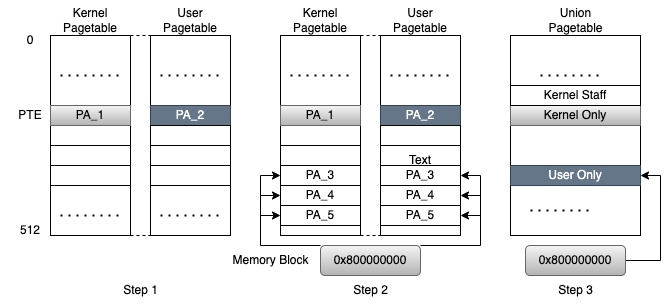

The diagram above was exported from draw.io. Its source (the exported page's mxGraphModel, read from the mxfile embedded in the PNG):
<mxGraphModel dx="866" dy="592" grid="1" gridSize="10" guides="1" tooltips="1" connect="1" arrows="1" fold="1" page="1" pageScale="1" pageWidth="827" pageHeight="1169" math="0" shadow="0">
  <root>
    <mxCell id="0" />
    <mxCell id="1" parent="0" />
    <mxCell id="hkIZ9eF2PCazMV5EBOUz-4" value="" style="rounded=0;whiteSpace=wrap;html=1;" vertex="1" parent="1">
      <mxGeometry x="80" y="80" width="80" height="200" as="geometry" />
    </mxCell>
    <mxCell id="hkIZ9eF2PCazMV5EBOUz-6" value="" style="rounded=0;whiteSpace=wrap;html=1;" vertex="1" parent="1">
      <mxGeometry x="80" y="190" width="80" height="20" as="geometry" />
    </mxCell>
    <mxCell id="hkIZ9eF2PCazMV5EBOUz-7" value="0" style="text;html=1;strokeColor=none;fillColor=none;align=center;verticalAlign=middle;whiteSpace=wrap;rounded=0;" vertex="1" parent="1">
      <mxGeometry x="30" y="70" width="60" height="30" as="geometry" />
    </mxCell>
    <mxCell id="hkIZ9eF2PCazMV5EBOUz-8" value="512" style="text;html=1;strokeColor=none;fillColor=none;align=center;verticalAlign=middle;whiteSpace=wrap;rounded=0;" vertex="1" parent="1">
      <mxGeometry x="30" y="260" width="60" height="30" as="geometry" />
    </mxCell>
    <mxCell id="hkIZ9eF2PCazMV5EBOUz-9" value="Kernel Pagetable" style="text;html=1;strokeColor=none;fillColor=none;align=center;verticalAlign=middle;whiteSpace=wrap;rounded=0;" vertex="1" parent="1">
      <mxGeometry x="90" y="50" width="60" height="30" as="geometry" />
    </mxCell>
    <mxCell id="hkIZ9eF2PCazMV5EBOUz-10" value="" style="rounded=0;whiteSpace=wrap;html=1;" vertex="1" parent="1">
      <mxGeometry x="180" y="80" width="80" height="200" as="geometry" />
    </mxCell>
    <mxCell id="hkIZ9eF2PCazMV5EBOUz-12" value="User Pagetable" style="text;html=1;strokeColor=none;fillColor=none;align=center;verticalAlign=middle;whiteSpace=wrap;rounded=0;" vertex="1" parent="1">
      <mxGeometry x="190" y="50" width="60" height="30" as="geometry" />
    </mxCell>
    <mxCell id="hkIZ9eF2PCazMV5EBOUz-13" value="" style="endArrow=none;dashed=1;html=1;rounded=0;entryX=0;entryY=0;entryDx=0;entryDy=0;" edge="1" parent="1" target="hkIZ9eF2PCazMV5EBOUz-10">
      <mxGeometry width="50" height="50" relative="1" as="geometry">
        <mxPoint x="160" y="80" as="sourcePoint" />
        <mxPoint x="210" y="30" as="targetPoint" />
      </mxGeometry>
    </mxCell>
    <mxCell id="hkIZ9eF2PCazMV5EBOUz-14" value="" style="endArrow=none;dashed=1;html=1;rounded=0;entryX=0;entryY=1;entryDx=0;entryDy=0;" edge="1" parent="1" target="hkIZ9eF2PCazMV5EBOUz-10">
      <mxGeometry width="50" height="50" relative="1" as="geometry">
        <mxPoint x="160" y="280" as="sourcePoint" />
        <mxPoint x="210" y="230" as="targetPoint" />
      </mxGeometry>
    </mxCell>
    <mxCell id="hkIZ9eF2PCazMV5EBOUz-15" value="" style="rounded=0;whiteSpace=wrap;html=1;" vertex="1" parent="1">
      <mxGeometry x="80" y="170" width="80" height="20" as="geometry" />
    </mxCell>
    <mxCell id="hkIZ9eF2PCazMV5EBOUz-16" value="" style="rounded=0;whiteSpace=wrap;html=1;" vertex="1" parent="1">
      <mxGeometry x="80" y="210" width="80" height="20" as="geometry" />
    </mxCell>
    <mxCell id="hkIZ9eF2PCazMV5EBOUz-17" value="PA_1" style="rounded=0;whiteSpace=wrap;html=1;fillColor=#f5f5f5;gradientColor=#b3b3b3;strokeColor=#666666;" vertex="1" parent="1">
      <mxGeometry x="80" y="150" width="80" height="20" as="geometry" />
    </mxCell>
    <mxCell id="hkIZ9eF2PCazMV5EBOUz-18" value="" style="endArrow=none;dashed=1;html=1;dashPattern=1 3;strokeWidth=2;rounded=0;" edge="1" parent="1">
      <mxGeometry width="50" height="50" relative="1" as="geometry">
        <mxPoint x="90" y="120" as="sourcePoint" />
        <mxPoint x="150" y="120" as="targetPoint" />
      </mxGeometry>
    </mxCell>
    <mxCell id="hkIZ9eF2PCazMV5EBOUz-19" value="" style="endArrow=none;dashed=1;html=1;dashPattern=1 3;strokeWidth=2;rounded=0;" edge="1" parent="1">
      <mxGeometry width="50" height="50" relative="1" as="geometry">
        <mxPoint x="90" y="260" as="sourcePoint" />
        <mxPoint x="150" y="260" as="targetPoint" />
      </mxGeometry>
    </mxCell>
    <mxCell id="hkIZ9eF2PCazMV5EBOUz-20" value="PA_2" style="rounded=0;whiteSpace=wrap;html=1;fillColor=#647687;strokeColor=#314354;fontColor=#ffffff;" vertex="1" parent="1">
      <mxGeometry x="180" y="150" width="80" height="20" as="geometry" />
    </mxCell>
    <mxCell id="hkIZ9eF2PCazMV5EBOUz-21" value="" style="rounded=0;whiteSpace=wrap;html=1;" vertex="1" parent="1">
      <mxGeometry x="180" y="170" width="80" height="20" as="geometry" />
    </mxCell>
    <mxCell id="hkIZ9eF2PCazMV5EBOUz-22" value="" style="rounded=0;whiteSpace=wrap;html=1;" vertex="1" parent="1">
      <mxGeometry x="180" y="190" width="80" height="20" as="geometry" />
    </mxCell>
    <mxCell id="hkIZ9eF2PCazMV5EBOUz-23" value="" style="rounded=0;whiteSpace=wrap;html=1;" vertex="1" parent="1">
      <mxGeometry x="180" y="210" width="80" height="20" as="geometry" />
    </mxCell>
    <mxCell id="hkIZ9eF2PCazMV5EBOUz-24" value="" style="endArrow=none;dashed=1;html=1;dashPattern=1 3;strokeWidth=2;rounded=0;" edge="1" parent="1">
      <mxGeometry width="50" height="50" relative="1" as="geometry">
        <mxPoint x="190" y="120" as="sourcePoint" />
        <mxPoint x="250" y="120" as="targetPoint" />
      </mxGeometry>
    </mxCell>
    <mxCell id="hkIZ9eF2PCazMV5EBOUz-25" value="" style="endArrow=none;dashed=1;html=1;dashPattern=1 3;strokeWidth=2;rounded=0;" edge="1" parent="1">
      <mxGeometry width="50" height="50" relative="1" as="geometry">
        <mxPoint x="190" y="260" as="sourcePoint" />
        <mxPoint x="250" y="260" as="targetPoint" />
      </mxGeometry>
    </mxCell>
    <mxCell id="hkIZ9eF2PCazMV5EBOUz-44" value="" style="rounded=0;whiteSpace=wrap;html=1;" vertex="1" parent="1">
      <mxGeometry x="310" y="80" width="80" height="200" as="geometry" />
    </mxCell>
    <mxCell id="hkIZ9eF2PCazMV5EBOUz-45" value="" style="rounded=0;whiteSpace=wrap;html=1;" vertex="1" parent="1">
      <mxGeometry x="310" y="190" width="80" height="20" as="geometry" />
    </mxCell>
    <mxCell id="hkIZ9eF2PCazMV5EBOUz-46" value="Kernel Pagetable" style="text;html=1;strokeColor=none;fillColor=none;align=center;verticalAlign=middle;whiteSpace=wrap;rounded=0;" vertex="1" parent="1">
      <mxGeometry x="320" y="50" width="60" height="30" as="geometry" />
    </mxCell>
    <mxCell id="hkIZ9eF2PCazMV5EBOUz-47" value="" style="rounded=0;whiteSpace=wrap;html=1;" vertex="1" parent="1">
      <mxGeometry x="410" y="80" width="80" height="200" as="geometry" />
    </mxCell>
    <mxCell id="hkIZ9eF2PCazMV5EBOUz-48" value="User Pagetable" style="text;html=1;strokeColor=none;fillColor=none;align=center;verticalAlign=middle;whiteSpace=wrap;rounded=0;" vertex="1" parent="1">
      <mxGeometry x="420" y="50" width="60" height="30" as="geometry" />
    </mxCell>
    <mxCell id="hkIZ9eF2PCazMV5EBOUz-49" value="" style="endArrow=none;dashed=1;html=1;rounded=0;entryX=0;entryY=0;entryDx=0;entryDy=0;" edge="1" parent="1" target="hkIZ9eF2PCazMV5EBOUz-47">
      <mxGeometry width="50" height="50" relative="1" as="geometry">
        <mxPoint x="390" y="80" as="sourcePoint" />
        <mxPoint x="440" y="30" as="targetPoint" />
      </mxGeometry>
    </mxCell>
    <mxCell id="hkIZ9eF2PCazMV5EBOUz-50" value="" style="endArrow=none;dashed=1;html=1;rounded=0;entryX=0;entryY=1;entryDx=0;entryDy=0;" edge="1" parent="1" target="hkIZ9eF2PCazMV5EBOUz-47">
      <mxGeometry width="50" height="50" relative="1" as="geometry">
        <mxPoint x="390" y="280" as="sourcePoint" />
        <mxPoint x="440" y="230" as="targetPoint" />
      </mxGeometry>
    </mxCell>
    <mxCell id="hkIZ9eF2PCazMV5EBOUz-51" value="" style="rounded=0;whiteSpace=wrap;html=1;" vertex="1" parent="1">
      <mxGeometry x="310" y="170" width="80" height="20" as="geometry" />
    </mxCell>
    <mxCell id="hkIZ9eF2PCazMV5EBOUz-52" value="PA_3" style="rounded=0;whiteSpace=wrap;html=1;" vertex="1" parent="1">
      <mxGeometry x="310" y="210" width="80" height="20" as="geometry" />
    </mxCell>
    <mxCell id="hkIZ9eF2PCazMV5EBOUz-53" value="PA_1" style="rounded=0;whiteSpace=wrap;html=1;fillColor=#f5f5f5;strokeColor=#666666;gradientColor=#b3b3b3;" vertex="1" parent="1">
      <mxGeometry x="310" y="150" width="80" height="20" as="geometry" />
    </mxCell>
    <mxCell id="hkIZ9eF2PCazMV5EBOUz-54" value="" style="endArrow=none;dashed=1;html=1;dashPattern=1 3;strokeWidth=2;rounded=0;" edge="1" parent="1">
      <mxGeometry width="50" height="50" relative="1" as="geometry">
        <mxPoint x="320" y="120" as="sourcePoint" />
        <mxPoint x="380" y="120" as="targetPoint" />
      </mxGeometry>
    </mxCell>
    <mxCell id="hkIZ9eF2PCazMV5EBOUz-56" value="PA_2" style="rounded=0;whiteSpace=wrap;html=1;fillColor=#647687;fontColor=#ffffff;strokeColor=#314354;" vertex="1" parent="1">
      <mxGeometry x="410" y="150" width="80" height="20" as="geometry" />
    </mxCell>
    <mxCell id="hkIZ9eF2PCazMV5EBOUz-57" value="" style="rounded=0;whiteSpace=wrap;html=1;" vertex="1" parent="1">
      <mxGeometry x="410" y="170" width="80" height="20" as="geometry" />
    </mxCell>
    <mxCell id="hkIZ9eF2PCazMV5EBOUz-58" value="" style="rounded=0;whiteSpace=wrap;html=1;" vertex="1" parent="1">
      <mxGeometry x="410" y="190" width="80" height="20" as="geometry" />
    </mxCell>
    <mxCell id="hkIZ9eF2PCazMV5EBOUz-59" value="PA_3" style="rounded=0;whiteSpace=wrap;html=1;" vertex="1" parent="1">
      <mxGeometry x="410" y="210" width="80" height="20" as="geometry" />
    </mxCell>
    <mxCell id="hkIZ9eF2PCazMV5EBOUz-60" value="" style="endArrow=none;dashed=1;html=1;dashPattern=1 3;strokeWidth=2;rounded=0;" edge="1" parent="1">
      <mxGeometry width="50" height="50" relative="1" as="geometry">
        <mxPoint x="420" y="120" as="sourcePoint" />
        <mxPoint x="480" y="120" as="targetPoint" />
      </mxGeometry>
    </mxCell>
    <mxCell id="hkIZ9eF2PCazMV5EBOUz-62" value="PA_4" style="rounded=0;whiteSpace=wrap;html=1;" vertex="1" parent="1">
      <mxGeometry x="310" y="230" width="80" height="20" as="geometry" />
    </mxCell>
    <mxCell id="hkIZ9eF2PCazMV5EBOUz-63" value="PA_5" style="rounded=0;whiteSpace=wrap;html=1;" vertex="1" parent="1">
      <mxGeometry x="310" y="250" width="80" height="20" as="geometry" />
    </mxCell>
    <mxCell id="hkIZ9eF2PCazMV5EBOUz-64" value="PTE" style="text;html=1;strokeColor=none;fillColor=none;align=center;verticalAlign=middle;whiteSpace=wrap;rounded=0;" vertex="1" parent="1">
      <mxGeometry x="30" y="140" width="60" height="40" as="geometry" />
    </mxCell>
    <mxCell id="hkIZ9eF2PCazMV5EBOUz-65" value="PA_4" style="rounded=0;whiteSpace=wrap;html=1;" vertex="1" parent="1">
      <mxGeometry x="410" y="230" width="80" height="20" as="geometry" />
    </mxCell>
    <mxCell id="hkIZ9eF2PCazMV5EBOUz-66" value="PA_5" style="rounded=0;whiteSpace=wrap;html=1;" vertex="1" parent="1">
      <mxGeometry x="410" y="250" width="80" height="20" as="geometry" />
    </mxCell>
    <mxCell id="hkIZ9eF2PCazMV5EBOUz-73" value="" style="edgeStyle=orthogonalEdgeStyle;rounded=0;orthogonalLoop=1;jettySize=auto;html=1;entryX=0;entryY=0.75;entryDx=0;entryDy=0;" edge="1" parent="1" source="hkIZ9eF2PCazMV5EBOUz-68" target="hkIZ9eF2PCazMV5EBOUz-52">
      <mxGeometry relative="1" as="geometry">
        <Array as="points">
          <mxPoint x="290" y="290" />
          <mxPoint x="290" y="220" />
        </Array>
      </mxGeometry>
    </mxCell>
    <mxCell id="hkIZ9eF2PCazMV5EBOUz-77" value="" style="edgeStyle=orthogonalEdgeStyle;rounded=0;orthogonalLoop=1;jettySize=auto;html=1;entryX=1;entryY=0.5;entryDx=0;entryDy=0;" edge="1" parent="1" source="hkIZ9eF2PCazMV5EBOUz-68" target="hkIZ9eF2PCazMV5EBOUz-59">
      <mxGeometry relative="1" as="geometry">
        <Array as="points">
          <mxPoint x="510" y="290" />
          <mxPoint x="510" y="220" />
        </Array>
      </mxGeometry>
    </mxCell>
    <mxCell id="hkIZ9eF2PCazMV5EBOUz-68" value="0x800000000" style="rounded=1;whiteSpace=wrap;html=1;fillColor=#f5f5f5;strokeColor=#666666;gradientColor=#b3b3b3;" vertex="1" parent="1">
      <mxGeometry x="350" y="290" width="100" height="30" as="geometry" />
    </mxCell>
    <mxCell id="hkIZ9eF2PCazMV5EBOUz-81" value="" style="endArrow=classic;html=1;rounded=0;entryX=0;entryY=0.5;entryDx=0;entryDy=0;" edge="1" parent="1" target="hkIZ9eF2PCazMV5EBOUz-62">
      <mxGeometry width="50" height="50" relative="1" as="geometry">
        <mxPoint x="290" y="240" as="sourcePoint" />
        <mxPoint x="450" y="200" as="targetPoint" />
      </mxGeometry>
    </mxCell>
    <mxCell id="hkIZ9eF2PCazMV5EBOUz-82" value="" style="endArrow=classic;html=1;rounded=0;entryX=0;entryY=0.5;entryDx=0;entryDy=0;" edge="1" parent="1" target="hkIZ9eF2PCazMV5EBOUz-63">
      <mxGeometry width="50" height="50" relative="1" as="geometry">
        <mxPoint x="290" y="260" as="sourcePoint" />
        <mxPoint x="340" y="210" as="targetPoint" />
      </mxGeometry>
    </mxCell>
    <mxCell id="hkIZ9eF2PCazMV5EBOUz-85" value="" style="endArrow=classic;html=1;rounded=0;entryX=1;entryY=0.5;entryDx=0;entryDy=0;" edge="1" parent="1" target="hkIZ9eF2PCazMV5EBOUz-65">
      <mxGeometry width="50" height="50" relative="1" as="geometry">
        <mxPoint x="510" y="240" as="sourcePoint" />
        <mxPoint x="560" y="190" as="targetPoint" />
      </mxGeometry>
    </mxCell>
    <mxCell id="hkIZ9eF2PCazMV5EBOUz-86" value="" style="endArrow=classic;html=1;rounded=0;entryX=1;entryY=0.5;entryDx=0;entryDy=0;" edge="1" parent="1" target="hkIZ9eF2PCazMV5EBOUz-66">
      <mxGeometry width="50" height="50" relative="1" as="geometry">
        <mxPoint x="510" y="260" as="sourcePoint" />
        <mxPoint x="560" y="210" as="targetPoint" />
      </mxGeometry>
    </mxCell>
    <mxCell id="hkIZ9eF2PCazMV5EBOUz-89" value="" style="rounded=0;whiteSpace=wrap;html=1;" vertex="1" parent="1">
      <mxGeometry x="540" y="80" width="130" height="200" as="geometry" />
    </mxCell>
    <mxCell id="hkIZ9eF2PCazMV5EBOUz-90" value="Union&lt;br&gt;Pagetable" style="text;html=1;align=center;verticalAlign=middle;resizable=0;points=[];autosize=1;strokeColor=none;fillColor=none;" vertex="1" parent="1">
      <mxGeometry x="565" y="45" width="80" height="40" as="geometry" />
    </mxCell>
    <mxCell id="hkIZ9eF2PCazMV5EBOUz-91" value="Kernel Only" style="rounded=0;whiteSpace=wrap;html=1;fillColor=#f5f5f5;gradientColor=#b3b3b3;strokeColor=#666666;" vertex="1" parent="1">
      <mxGeometry x="540" y="150" width="130" height="20" as="geometry" />
    </mxCell>
    <mxCell id="hkIZ9eF2PCazMV5EBOUz-94" value="User Only" style="rounded=0;whiteSpace=wrap;html=1;fillColor=#647687;fontColor=#ffffff;strokeColor=#314354;" vertex="1" parent="1">
      <mxGeometry x="540" y="210" width="130" height="20" as="geometry" />
    </mxCell>
    <mxCell id="hkIZ9eF2PCazMV5EBOUz-95" value="Memory Block" style="text;html=1;align=center;verticalAlign=middle;resizable=0;points=[];autosize=1;strokeColor=none;fillColor=none;" vertex="1" parent="1">
      <mxGeometry x="250" y="290" width="100" height="30" as="geometry" />
    </mxCell>
    <mxCell id="hkIZ9eF2PCazMV5EBOUz-101" value="" style="edgeStyle=orthogonalEdgeStyle;rounded=0;orthogonalLoop=1;jettySize=auto;html=1;entryX=1;entryY=0.5;entryDx=0;entryDy=0;" edge="1" parent="1" source="hkIZ9eF2PCazMV5EBOUz-96" target="hkIZ9eF2PCazMV5EBOUz-94">
      <mxGeometry relative="1" as="geometry">
        <Array as="points">
          <mxPoint x="690" y="305" />
          <mxPoint x="690" y="220" />
        </Array>
      </mxGeometry>
    </mxCell>
    <mxCell id="hkIZ9eF2PCazMV5EBOUz-96" value="0x800000000" style="rounded=1;whiteSpace=wrap;html=1;fillColor=#f5f5f5;strokeColor=#666666;gradientColor=#b3b3b3;" vertex="1" parent="1">
      <mxGeometry x="555" y="290" width="100" height="30" as="geometry" />
    </mxCell>
    <mxCell id="hkIZ9eF2PCazMV5EBOUz-97" value="" style="endArrow=none;dashed=1;html=1;dashPattern=1 3;strokeWidth=2;rounded=0;" edge="1" parent="1">
      <mxGeometry width="50" height="50" relative="1" as="geometry">
        <mxPoint x="570" y="120" as="sourcePoint" />
        <mxPoint x="630" y="120" as="targetPoint" />
      </mxGeometry>
    </mxCell>
    <mxCell id="hkIZ9eF2PCazMV5EBOUz-98" value="" style="endArrow=none;dashed=1;html=1;dashPattern=1 3;strokeWidth=2;rounded=0;" edge="1" parent="1">
      <mxGeometry width="50" height="50" relative="1" as="geometry">
        <mxPoint x="560" y="255" as="sourcePoint" />
        <mxPoint x="620" y="255" as="targetPoint" />
      </mxGeometry>
    </mxCell>
    <mxCell id="hkIZ9eF2PCazMV5EBOUz-104" value="Kernel Staff" style="rounded=0;whiteSpace=wrap;html=1;" vertex="1" parent="1">
      <mxGeometry x="540" y="130" width="130" height="20" as="geometry" />
    </mxCell>
    <mxCell id="hkIZ9eF2PCazMV5EBOUz-105" value="Text" style="text;html=1;strokeColor=none;fillColor=none;align=center;verticalAlign=middle;whiteSpace=wrap;rounded=0;" vertex="1" parent="1">
      <mxGeometry x="420" y="190" width="60" height="30" as="geometry" />
    </mxCell>
    <mxCell id="hkIZ9eF2PCazMV5EBOUz-106" value="Step 1" style="text;html=1;align=center;verticalAlign=middle;resizable=0;points=[];autosize=1;strokeColor=none;fillColor=none;" vertex="1" parent="1">
      <mxGeometry x="140" y="320" width="60" height="30" as="geometry" />
    </mxCell>
    <mxCell id="hkIZ9eF2PCazMV5EBOUz-107" value="Step 3" style="text;html=1;align=center;verticalAlign=middle;resizable=0;points=[];autosize=1;strokeColor=none;fillColor=none;" vertex="1" parent="1">
      <mxGeometry x="575" y="320" width="60" height="30" as="geometry" />
    </mxCell>
    <mxCell id="hkIZ9eF2PCazMV5EBOUz-108" value="Step 2" style="text;html=1;align=center;verticalAlign=middle;resizable=0;points=[];autosize=1;strokeColor=none;fillColor=none;" vertex="1" parent="1">
      <mxGeometry x="370" y="320" width="60" height="30" as="geometry" />
    </mxCell>
  </root>
</mxGraphModel>